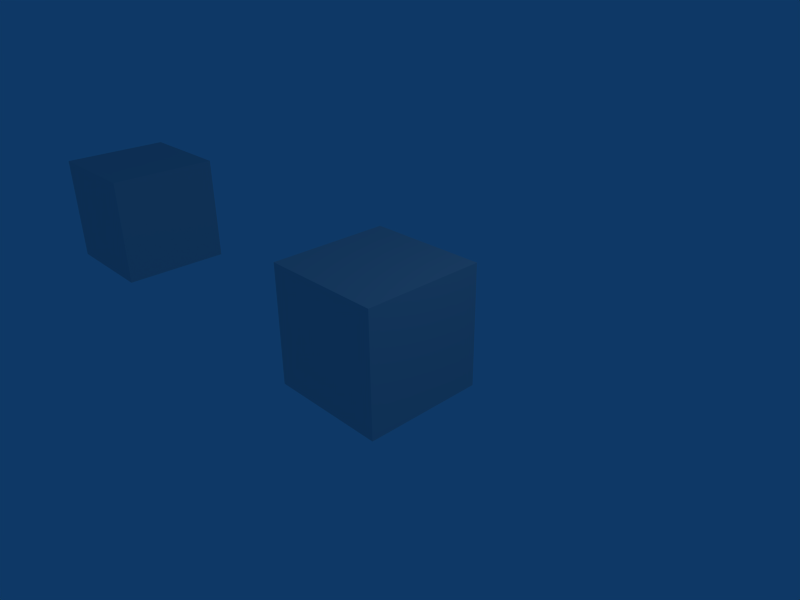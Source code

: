 # Source: Practice.py.blend  (saved by Blender 2.37.0; exported with 4.5.12 LTS)
import bpy
from mathutils import Matrix  # noqa: F401  (used for matrix-valued properties, if any)

bpy.ops.wm.read_factory_settings(use_empty=True)
scene = bpy.context.scene
scene.name = 'Scene'

# ---- collections
col_collection_1 = bpy.data.collections.new('Collection 1'); scene.collection.children.link(col_collection_1)

# ---- materials (node trees are filled in below, after node groups)
mat_material = bpy.data.materials.new('Material')
mat_material.alpha_threshold = 0.0
mat_material.roughness = 0.5
mat_material.line_color = (0.0, 0.0, 0.0, 1.0)

# ---- material node trees

# ---- world
world_world = bpy.data.worlds.new('World'); scene.world = world_world
world_world.color = (0.05656, 0.2208, 0.4)
world_world.use_sun_shadow = False
world_world.sun_shadow_jitter_overblur = 0.0
world_world.cycles.sampling_method = 'MANUAL'
world_world.cycles.sample_map_resolution = 256

# ---- cameras
cam_camera = bpy.data.cameras.new('Camera')
cam_camera.passepartout_alpha = 0.2
cam_camera.clip_end = 100.0
cam_camera.lens = 35.0
cam_camera.ortho_scale = 7.314
cam_camera.show_passepartout = False
cam_camera.show_safe_areas = True
cam_camera.dof.focus_distance = 0.0
cam_camera.dof.aperture_fstop = 128.0

# ---- lights
light_spot = bpy.data.lights.new('Spot', 'POINT')
light_spot.transmission_factor = 0.0
light_spot.cutoff_distance = 30.0
light_spot.energy = 100.0
light_spot.shadow_buffer_clip_start = 1.001
light_spot.shadow_soft_size = 1.0
light_spot.shadow_maximum_resolution = 0.006
light_spot.use_absolute_resolution = True
light_spot.cycles.use_multiple_importance_sampling = False

# ---- meshes
me_cube = bpy.data.meshes.new('Cube')
me_cube.from_pydata([(1.0, 1.0, -1.0), (1.0, -1.0, -1.0), (-1.0, -1.0, -1.0), (-1.0, 1.0, -1.0), (1.0, 1.0, 1.0), (1.0, -1.0, 1.0), (-1.0, -1.0, 1.0), (-1.0, 1.0, 1.0)], [], [(0, 1, 2, 3), (4, 7, 6, 5), (0, 4, 5, 1), (1, 5, 6, 2), (2, 6, 7, 3), (4, 0, 3, 7)])
me_cube.materials.append(mat_material)
me_cube.use_remesh_preserve_volume = False
me_cube.use_remesh_preserve_attributes = False
me_cube.use_mirror_vertex_groups = False
me_cube.update()

# ---- objects
ob_cube_001 = bpy.data.objects.new('Cube.001', me_cube)
ob_cube = bpy.data.objects.new('Cube', me_cube)
ob_lamp = bpy.data.objects.new('Lamp', light_spot)
ob_camera = bpy.data.objects.new('Camera', cam_camera)

# ---- transforms, parenting, visibility, modifiers, constraints
ob_cube_001.location = (-7.03, 0.0, 0.0)
ob_cube_001.lock_rotations_4d = False
ob_cube_001.empty_display_type = 'ARROWS'
ob_cube_001.color = (0.0, 0.0, 0.0, 1.0)
ob_cube_001.lineart.crease_threshold = 0.0
ob_cube.location = (0.0, 0.0, 0.0)
ob_cube.lock_rotations_4d = False
ob_cube.empty_display_type = 'ARROWS'
ob_cube.color = (0.0, 0.0, 0.0, 1.0)
ob_cube.lineart.crease_threshold = 0.0
ob_lamp.location = (4.076, 1.005, 5.904)
ob_lamp.rotation_euler = (0.6503, 0.05522, 1.866)
ob_lamp.lock_rotations_4d = False
ob_lamp.empty_display_type = 'ARROWS'
ob_lamp.color = (0.0, 0.0, 0.0, 0.0)
ob_lamp.lineart.crease_threshold = 0.0
ob_camera.location = (7.481, -6.508, 5.344)
ob_camera.rotation_euler = (1.109, 0.01082, 0.8149)
ob_camera.lock_rotations_4d = False
ob_camera.empty_display_type = 'ARROWS'
ob_camera.color = (0.0, 0.0, 0.0, 0.0)
ob_camera.display_type = 'WIRE'
ob_camera.lineart.crease_threshold = 0.0

# ---- collection membership
col_collection_1.objects.link(ob_cube_001)
col_collection_1.objects.link(ob_cube)
col_collection_1.objects.link(ob_lamp)
col_collection_1.objects.link(ob_camera)

# ---- scene / render settings (as saved in the file)
scene.camera = ob_camera
scene.frame_start = 1; scene.frame_end = 250; scene.frame_set(1)
scene.render.engine = 'BLENDER_EEVEE_NEXT'
scene.render.image_settings.file_format = 'JPEG'
scene.render.image_settings.color_mode = 'RGB'
scene.render.image_settings.compression = 90
scene.render.resolution_x = 800
scene.render.resolution_y = 600
scene.render.pixel_aspect_x = 100.0
scene.render.pixel_aspect_y = 100.0
scene.render.fps = 25
scene.render.dither_intensity = 0.0
scene.render.use_compositing = False
scene.render.use_sequencer = False
scene.render.bake_bias = 0.0
scene.render.use_stamp_time = False
scene.render.use_stamp_date = False
scene.render.use_stamp_frame = False
scene.render.use_stamp_camera = False
scene.render.use_stamp_scene = False
scene.render.use_stamp_filename = False
scene.render.use_stamp_render_time = False
scene.render.stamp_font_size = 0
scene.cycles.use_denoising = False
scene.cycles.samples = 10
scene.cycles.sampling_pattern = 'TABULATED_SOBOL'
scene.cycles.light_sampling_threshold = 0.0
scene.cycles.use_adaptive_sampling = False
scene.cycles.use_light_tree = False
scene.cycles.blur_glossy = 0.0
scene.cycles.volume_bounces = 1
scene.cycles.pixel_filter_type = 'GAUSSIAN'
scene.cycles.sample_clamp_indirect = 0.0
scene.view_settings.view_transform = 'Raw'
bpy.context.view_layer.update()
